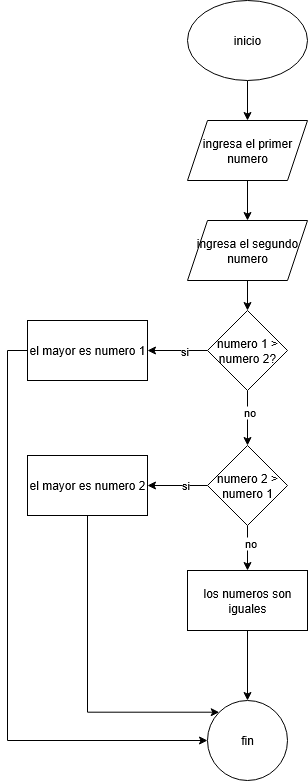

The diagram above was exported from draw.io. Its source (the exported page's mxGraphModel, read from the mxfile embedded in the PNG):
<mxGraphModel dx="563" dy="464" grid="1" gridSize="10" guides="1" tooltips="1" connect="1" arrows="1" fold="1" page="1" pageScale="1" pageWidth="827" pageHeight="1169" math="0" shadow="0">
  <root>
    <mxCell id="0" />
    <mxCell id="1" parent="0" />
    <mxCell id="-BKFsMP5-4yQskLqzsEX-3" value="" style="edgeStyle=orthogonalEdgeStyle;rounded=0;orthogonalLoop=1;jettySize=auto;html=1;" edge="1" parent="1" source="-BKFsMP5-4yQskLqzsEX-1" target="-BKFsMP5-4yQskLqzsEX-2">
      <mxGeometry relative="1" as="geometry" />
    </mxCell>
    <mxCell id="-BKFsMP5-4yQskLqzsEX-1" value="inicio" style="ellipse;whiteSpace=wrap;html=1;" vertex="1" parent="1">
      <mxGeometry x="330" y="60" width="120" height="80" as="geometry" />
    </mxCell>
    <mxCell id="-BKFsMP5-4yQskLqzsEX-5" value="" style="edgeStyle=orthogonalEdgeStyle;rounded=0;orthogonalLoop=1;jettySize=auto;html=1;" edge="1" parent="1" source="-BKFsMP5-4yQskLqzsEX-2" target="-BKFsMP5-4yQskLqzsEX-4">
      <mxGeometry relative="1" as="geometry" />
    </mxCell>
    <mxCell id="-BKFsMP5-4yQskLqzsEX-2" value="ingresa el primer numero" style="shape=parallelogram;perimeter=parallelogramPerimeter;whiteSpace=wrap;html=1;fixedSize=1;" vertex="1" parent="1">
      <mxGeometry x="330" y="180" width="120" height="60" as="geometry" />
    </mxCell>
    <mxCell id="-BKFsMP5-4yQskLqzsEX-7" value="" style="edgeStyle=orthogonalEdgeStyle;rounded=0;orthogonalLoop=1;jettySize=auto;html=1;" edge="1" parent="1" source="-BKFsMP5-4yQskLqzsEX-4" target="-BKFsMP5-4yQskLqzsEX-6">
      <mxGeometry relative="1" as="geometry" />
    </mxCell>
    <mxCell id="-BKFsMP5-4yQskLqzsEX-4" value="ingresa el segundo numero" style="shape=parallelogram;perimeter=parallelogramPerimeter;whiteSpace=wrap;html=1;fixedSize=1;" vertex="1" parent="1">
      <mxGeometry x="330" y="280" width="120" height="60" as="geometry" />
    </mxCell>
    <mxCell id="-BKFsMP5-4yQskLqzsEX-9" value="" style="edgeStyle=orthogonalEdgeStyle;rounded=0;orthogonalLoop=1;jettySize=auto;html=1;" edge="1" parent="1" source="-BKFsMP5-4yQskLqzsEX-6" target="-BKFsMP5-4yQskLqzsEX-8">
      <mxGeometry relative="1" as="geometry" />
    </mxCell>
    <mxCell id="-BKFsMP5-4yQskLqzsEX-10" value="si" style="edgeLabel;html=1;align=center;verticalAlign=middle;resizable=0;points=[];" vertex="1" connectable="0" parent="-BKFsMP5-4yQskLqzsEX-9">
      <mxGeometry x="-0.2" relative="1" as="geometry">
        <mxPoint as="offset" />
      </mxGeometry>
    </mxCell>
    <mxCell id="-BKFsMP5-4yQskLqzsEX-14" value="" style="edgeStyle=orthogonalEdgeStyle;rounded=0;orthogonalLoop=1;jettySize=auto;html=1;" edge="1" parent="1" source="-BKFsMP5-4yQskLqzsEX-6" target="-BKFsMP5-4yQskLqzsEX-13">
      <mxGeometry relative="1" as="geometry" />
    </mxCell>
    <mxCell id="-BKFsMP5-4yQskLqzsEX-20" value="no" style="edgeLabel;html=1;align=center;verticalAlign=middle;resizable=0;points=[];" vertex="1" connectable="0" parent="-BKFsMP5-4yQskLqzsEX-14">
      <mxGeometry x="-0.2364" y="1" relative="1" as="geometry">
        <mxPoint as="offset" />
      </mxGeometry>
    </mxCell>
    <mxCell id="-BKFsMP5-4yQskLqzsEX-6" value="numero 1 &amp;gt; numero 2?" style="rhombus;whiteSpace=wrap;html=1;" vertex="1" parent="1">
      <mxGeometry x="350" y="370" width="80" height="80" as="geometry" />
    </mxCell>
    <mxCell id="-BKFsMP5-4yQskLqzsEX-24" style="edgeStyle=orthogonalEdgeStyle;rounded=0;orthogonalLoop=1;jettySize=auto;html=1;entryX=0;entryY=0.5;entryDx=0;entryDy=0;exitX=0;exitY=0.5;exitDx=0;exitDy=0;" edge="1" parent="1" source="-BKFsMP5-4yQskLqzsEX-8" target="-BKFsMP5-4yQskLqzsEX-22">
      <mxGeometry relative="1" as="geometry">
        <Array as="points">
          <mxPoint x="150" y="410" />
          <mxPoint x="150" y="800" />
        </Array>
      </mxGeometry>
    </mxCell>
    <mxCell id="-BKFsMP5-4yQskLqzsEX-8" value="el mayor es numero 1" style="whiteSpace=wrap;html=1;" vertex="1" parent="1">
      <mxGeometry x="170" y="380" width="120" height="60" as="geometry" />
    </mxCell>
    <mxCell id="-BKFsMP5-4yQskLqzsEX-16" value="" style="edgeStyle=orthogonalEdgeStyle;rounded=0;orthogonalLoop=1;jettySize=auto;html=1;" edge="1" parent="1" source="-BKFsMP5-4yQskLqzsEX-13" target="-BKFsMP5-4yQskLqzsEX-15">
      <mxGeometry relative="1" as="geometry" />
    </mxCell>
    <mxCell id="-BKFsMP5-4yQskLqzsEX-19" value="si" style="edgeLabel;html=1;align=center;verticalAlign=middle;resizable=0;points=[];" vertex="1" connectable="0" parent="-BKFsMP5-4yQskLqzsEX-16">
      <mxGeometry x="-0.2333" y="-1" relative="1" as="geometry">
        <mxPoint as="offset" />
      </mxGeometry>
    </mxCell>
    <mxCell id="-BKFsMP5-4yQskLqzsEX-18" value="" style="edgeStyle=orthogonalEdgeStyle;rounded=0;orthogonalLoop=1;jettySize=auto;html=1;" edge="1" parent="1" source="-BKFsMP5-4yQskLqzsEX-13" target="-BKFsMP5-4yQskLqzsEX-17">
      <mxGeometry relative="1" as="geometry" />
    </mxCell>
    <mxCell id="-BKFsMP5-4yQskLqzsEX-21" value="no" style="edgeLabel;html=1;align=center;verticalAlign=middle;resizable=0;points=[];" vertex="1" connectable="0" parent="-BKFsMP5-4yQskLqzsEX-18">
      <mxGeometry x="-0.2444" y="2" relative="1" as="geometry">
        <mxPoint as="offset" />
      </mxGeometry>
    </mxCell>
    <mxCell id="-BKFsMP5-4yQskLqzsEX-13" value="numero 2 &amp;gt; numero 1" style="rhombus;whiteSpace=wrap;html=1;" vertex="1" parent="1">
      <mxGeometry x="350" y="505" width="80" height="80" as="geometry" />
    </mxCell>
    <mxCell id="-BKFsMP5-4yQskLqzsEX-25" style="edgeStyle=orthogonalEdgeStyle;rounded=0;orthogonalLoop=1;jettySize=auto;html=1;entryX=0;entryY=0;entryDx=0;entryDy=0;exitX=0.5;exitY=1;exitDx=0;exitDy=0;" edge="1" parent="1" source="-BKFsMP5-4yQskLqzsEX-15" target="-BKFsMP5-4yQskLqzsEX-22">
      <mxGeometry relative="1" as="geometry">
        <Array as="points">
          <mxPoint x="230" y="772" />
        </Array>
      </mxGeometry>
    </mxCell>
    <mxCell id="-BKFsMP5-4yQskLqzsEX-15" value="el mayor es numero 2" style="whiteSpace=wrap;html=1;" vertex="1" parent="1">
      <mxGeometry x="170" y="515" width="120" height="60" as="geometry" />
    </mxCell>
    <mxCell id="-BKFsMP5-4yQskLqzsEX-23" value="" style="edgeStyle=orthogonalEdgeStyle;rounded=0;orthogonalLoop=1;jettySize=auto;html=1;" edge="1" parent="1" source="-BKFsMP5-4yQskLqzsEX-17" target="-BKFsMP5-4yQskLqzsEX-22">
      <mxGeometry relative="1" as="geometry" />
    </mxCell>
    <mxCell id="-BKFsMP5-4yQskLqzsEX-17" value="los numeros son iguales" style="whiteSpace=wrap;html=1;" vertex="1" parent="1">
      <mxGeometry x="330" y="630" width="120" height="60" as="geometry" />
    </mxCell>
    <mxCell id="-BKFsMP5-4yQskLqzsEX-22" value="fin" style="ellipse;whiteSpace=wrap;html=1;" vertex="1" parent="1">
      <mxGeometry x="350" y="760" width="80" height="80" as="geometry" />
    </mxCell>
  </root>
</mxGraphModel>